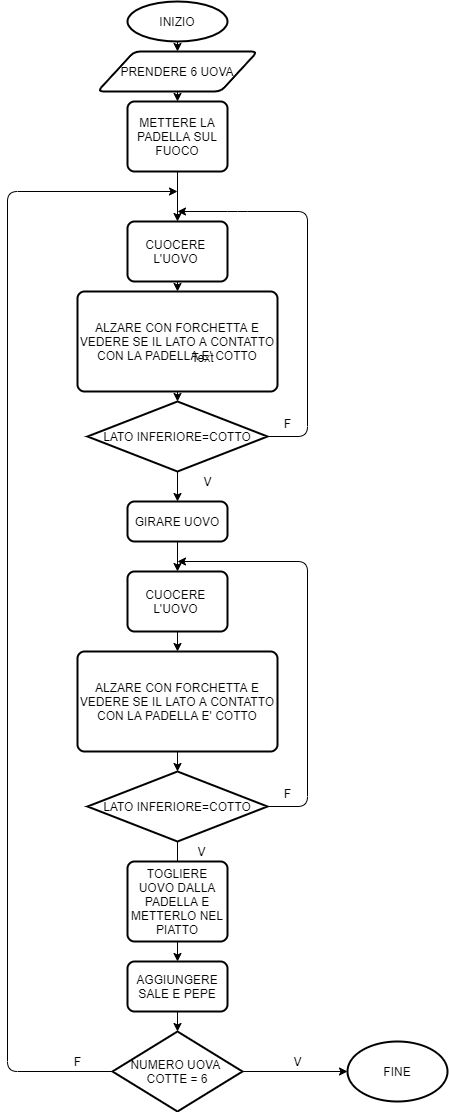

The diagram above was exported from draw.io. Its source (the exported page's mxGraphModel, read from the mxfile embedded in the PNG):
<mxGraphModel dx="1038" dy="580" grid="1" gridSize="10" guides="1" tooltips="1" connect="1" arrows="1" fold="1" page="1" pageScale="1" pageWidth="827" pageHeight="1169" math="0" shadow="0">
  <root>
    <mxCell id="0" />
    <mxCell id="1" parent="0" />
    <mxCell id="k1Z5z8sDtsjIJnyIW8JF-18" style="edgeStyle=orthogonalEdgeStyle;rounded=0;orthogonalLoop=1;jettySize=auto;html=1;exitX=0.5;exitY=1;exitDx=0;exitDy=0;exitPerimeter=0;entryX=0.5;entryY=0;entryDx=0;entryDy=0;" parent="1" source="k1Z5z8sDtsjIJnyIW8JF-2" target="k1Z5z8sDtsjIJnyIW8JF-3" edge="1">
      <mxGeometry relative="1" as="geometry" />
    </mxCell>
    <mxCell id="k1Z5z8sDtsjIJnyIW8JF-2" value="INIZIO" style="strokeWidth=2;html=1;shape=mxgraph.flowchart.start_1;whiteSpace=wrap;" parent="1" vertex="1">
      <mxGeometry x="350" y="10" width="100" height="40" as="geometry" />
    </mxCell>
    <mxCell id="k1Z5z8sDtsjIJnyIW8JF-19" style="edgeStyle=orthogonalEdgeStyle;rounded=0;orthogonalLoop=1;jettySize=auto;html=1;exitX=0.5;exitY=1;exitDx=0;exitDy=0;entryX=0.5;entryY=0;entryDx=0;entryDy=0;" parent="1" source="k1Z5z8sDtsjIJnyIW8JF-3" target="k1Z5z8sDtsjIJnyIW8JF-5" edge="1">
      <mxGeometry relative="1" as="geometry" />
    </mxCell>
    <mxCell id="k1Z5z8sDtsjIJnyIW8JF-3" value="PRENDERE 6 UOVA" style="shape=parallelogram;html=1;strokeWidth=2;perimeter=parallelogramPerimeter;whiteSpace=wrap;rounded=1;arcSize=12;size=0.23;" parent="1" vertex="1">
      <mxGeometry x="320" y="60" width="160" height="40" as="geometry" />
    </mxCell>
    <mxCell id="k1Z5z8sDtsjIJnyIW8JF-51" style="edgeStyle=orthogonalEdgeStyle;rounded=0;orthogonalLoop=1;jettySize=auto;html=1;exitX=1;exitY=0.5;exitDx=0;exitDy=0;exitPerimeter=0;entryX=0;entryY=0.5;entryDx=0;entryDy=0;entryPerimeter=0;" parent="1" source="k1Z5z8sDtsjIJnyIW8JF-4" target="k1Z5z8sDtsjIJnyIW8JF-50" edge="1">
      <mxGeometry relative="1" as="geometry" />
    </mxCell>
    <mxCell id="k1Z5z8sDtsjIJnyIW8JF-4" value="NUMERO UOVA &lt;br&gt;COTTE = 6" style="strokeWidth=2;html=1;shape=mxgraph.flowchart.decision;whiteSpace=wrap;" parent="1" vertex="1">
      <mxGeometry x="335" y="1040" width="130" height="80" as="geometry" />
    </mxCell>
    <mxCell id="k1Z5z8sDtsjIJnyIW8JF-20" style="edgeStyle=orthogonalEdgeStyle;rounded=0;orthogonalLoop=1;jettySize=auto;html=1;exitX=0.5;exitY=1;exitDx=0;exitDy=0;" parent="1" source="k1Z5z8sDtsjIJnyIW8JF-5" target="k1Z5z8sDtsjIJnyIW8JF-14" edge="1">
      <mxGeometry relative="1" as="geometry" />
    </mxCell>
    <mxCell id="k1Z5z8sDtsjIJnyIW8JF-5" value="METTERE LA PADELLA SUL FUOCO" style="rounded=1;whiteSpace=wrap;html=1;absoluteArcSize=1;arcSize=14;strokeWidth=2;" parent="1" vertex="1">
      <mxGeometry x="350" y="110" width="100" height="70" as="geometry" />
    </mxCell>
    <mxCell id="k1Z5z8sDtsjIJnyIW8JF-21" style="edgeStyle=orthogonalEdgeStyle;rounded=0;orthogonalLoop=1;jettySize=auto;html=1;exitX=0.5;exitY=1;exitDx=0;exitDy=0;entryX=0.5;entryY=0;entryDx=0;entryDy=0;" parent="1" source="k1Z5z8sDtsjIJnyIW8JF-14" target="k1Z5z8sDtsjIJnyIW8JF-16" edge="1">
      <mxGeometry relative="1" as="geometry" />
    </mxCell>
    <mxCell id="k1Z5z8sDtsjIJnyIW8JF-14" value="CUOCERE&amp;nbsp; L'UOVO&amp;nbsp;" style="rounded=1;whiteSpace=wrap;html=1;absoluteArcSize=1;arcSize=14;strokeWidth=2;" parent="1" vertex="1">
      <mxGeometry x="350" y="230" width="100" height="60" as="geometry" />
    </mxCell>
    <mxCell id="k1Z5z8sDtsjIJnyIW8JF-28" style="edgeStyle=orthogonalEdgeStyle;rounded=0;orthogonalLoop=1;jettySize=auto;html=1;exitX=0.5;exitY=1;exitDx=0;exitDy=0;exitPerimeter=0;entryX=0.5;entryY=0;entryDx=0;entryDy=0;" parent="1" source="k1Z5z8sDtsjIJnyIW8JF-15" target="k1Z5z8sDtsjIJnyIW8JF-27" edge="1">
      <mxGeometry relative="1" as="geometry" />
    </mxCell>
    <mxCell id="k1Z5z8sDtsjIJnyIW8JF-15" value="LATO INFERIORE=COTTO" style="strokeWidth=2;html=1;shape=mxgraph.flowchart.decision;whiteSpace=wrap;" parent="1" vertex="1">
      <mxGeometry x="310" y="410" width="180" height="70" as="geometry" />
    </mxCell>
    <mxCell id="k1Z5z8sDtsjIJnyIW8JF-22" style="edgeStyle=orthogonalEdgeStyle;rounded=0;orthogonalLoop=1;jettySize=auto;html=1;exitX=0.5;exitY=1;exitDx=0;exitDy=0;entryX=0.5;entryY=0;entryDx=0;entryDy=0;entryPerimeter=0;" parent="1" source="k1Z5z8sDtsjIJnyIW8JF-16" target="k1Z5z8sDtsjIJnyIW8JF-15" edge="1">
      <mxGeometry relative="1" as="geometry" />
    </mxCell>
    <mxCell id="k1Z5z8sDtsjIJnyIW8JF-16" value="ALZARE CON FORCHETTA E VEDERE SE IL LATO A CONTATTO CON LA PADELLA E' COTTO" style="rounded=1;whiteSpace=wrap;html=1;absoluteArcSize=1;arcSize=14;strokeWidth=2;" parent="1" vertex="1">
      <mxGeometry x="300" y="300" width="200" height="100" as="geometry" />
    </mxCell>
    <mxCell id="k1Z5z8sDtsjIJnyIW8JF-46" value="Text" style="text;html=1;align=center;verticalAlign=middle;resizable=0;points=[];autosize=1;" parent="k1Z5z8sDtsjIJnyIW8JF-16" vertex="1">
      <mxGeometry x="105" y="56" width="40" height="20" as="geometry" />
    </mxCell>
    <mxCell id="k1Z5z8sDtsjIJnyIW8JF-24" value="" style="endArrow=classic;html=1;exitX=1;exitY=0.5;exitDx=0;exitDy=0;exitPerimeter=0;" parent="1" source="k1Z5z8sDtsjIJnyIW8JF-15" edge="1">
      <mxGeometry width="50" height="50" relative="1" as="geometry">
        <mxPoint x="360" y="340" as="sourcePoint" />
        <mxPoint x="400" y="220" as="targetPoint" />
        <Array as="points">
          <mxPoint x="530" y="445" />
          <mxPoint x="530" y="220" />
          <mxPoint x="460" y="220" />
        </Array>
      </mxGeometry>
    </mxCell>
    <mxCell id="k1Z5z8sDtsjIJnyIW8JF-25" value="F" style="text;html=1;align=center;verticalAlign=middle;resizable=0;points=[];autosize=1;" parent="1" vertex="1">
      <mxGeometry x="500" y="422" width="20" height="20" as="geometry" />
    </mxCell>
    <mxCell id="k1Z5z8sDtsjIJnyIW8JF-39" style="edgeStyle=orthogonalEdgeStyle;rounded=0;orthogonalLoop=1;jettySize=auto;html=1;exitX=0.5;exitY=1;exitDx=0;exitDy=0;entryX=0.5;entryY=0;entryDx=0;entryDy=0;" parent="1" source="k1Z5z8sDtsjIJnyIW8JF-27" target="k1Z5z8sDtsjIJnyIW8JF-32" edge="1">
      <mxGeometry relative="1" as="geometry" />
    </mxCell>
    <mxCell id="k1Z5z8sDtsjIJnyIW8JF-27" value="GIRARE UOVO" style="rounded=1;whiteSpace=wrap;html=1;absoluteArcSize=1;arcSize=14;strokeWidth=2;" parent="1" vertex="1">
      <mxGeometry x="350" y="510" width="100" height="40" as="geometry" />
    </mxCell>
    <mxCell id="k1Z5z8sDtsjIJnyIW8JF-29" value="V" style="text;html=1;align=center;verticalAlign=middle;resizable=0;points=[];autosize=1;" parent="1" vertex="1">
      <mxGeometry x="420" y="480" width="20" height="20" as="geometry" />
    </mxCell>
    <mxCell id="k1Z5z8sDtsjIJnyIW8JF-31" style="edgeStyle=orthogonalEdgeStyle;rounded=0;orthogonalLoop=1;jettySize=auto;html=1;exitX=0.5;exitY=1;exitDx=0;exitDy=0;entryX=0.5;entryY=0;entryDx=0;entryDy=0;" parent="1" source="k1Z5z8sDtsjIJnyIW8JF-32" target="k1Z5z8sDtsjIJnyIW8JF-35" edge="1">
      <mxGeometry relative="1" as="geometry" />
    </mxCell>
    <mxCell id="k1Z5z8sDtsjIJnyIW8JF-32" value="CUOCERE&amp;nbsp; L'UOVO&amp;nbsp;" style="rounded=1;whiteSpace=wrap;html=1;absoluteArcSize=1;arcSize=14;strokeWidth=2;" parent="1" vertex="1">
      <mxGeometry x="350" y="580" width="100" height="60" as="geometry" />
    </mxCell>
    <mxCell id="k1Z5z8sDtsjIJnyIW8JF-40" style="edgeStyle=orthogonalEdgeStyle;rounded=0;orthogonalLoop=1;jettySize=auto;html=1;exitX=0.5;exitY=1;exitDx=0;exitDy=0;exitPerimeter=0;" parent="1" source="k1Z5z8sDtsjIJnyIW8JF-33" edge="1">
      <mxGeometry relative="1" as="geometry">
        <mxPoint x="400" y="880" as="targetPoint" />
      </mxGeometry>
    </mxCell>
    <mxCell id="k1Z5z8sDtsjIJnyIW8JF-33" value="LATO INFERIORE=COTTO" style="strokeWidth=2;html=1;shape=mxgraph.flowchart.decision;whiteSpace=wrap;" parent="1" vertex="1">
      <mxGeometry x="310" y="780" width="180" height="70" as="geometry" />
    </mxCell>
    <mxCell id="k1Z5z8sDtsjIJnyIW8JF-34" style="edgeStyle=orthogonalEdgeStyle;rounded=0;orthogonalLoop=1;jettySize=auto;html=1;exitX=0.5;exitY=1;exitDx=0;exitDy=0;entryX=0.5;entryY=0;entryDx=0;entryDy=0;entryPerimeter=0;" parent="1" source="k1Z5z8sDtsjIJnyIW8JF-35" target="k1Z5z8sDtsjIJnyIW8JF-33" edge="1">
      <mxGeometry relative="1" as="geometry" />
    </mxCell>
    <mxCell id="k1Z5z8sDtsjIJnyIW8JF-35" value="ALZARE CON FORCHETTA E VEDERE SE IL LATO A CONTATTO CON LA PADELLA E' COTTO" style="rounded=1;whiteSpace=wrap;html=1;absoluteArcSize=1;arcSize=14;strokeWidth=2;" parent="1" vertex="1">
      <mxGeometry x="300" y="660" width="200" height="100" as="geometry" />
    </mxCell>
    <mxCell id="k1Z5z8sDtsjIJnyIW8JF-36" value="" style="endArrow=classic;html=1;exitX=1;exitY=0.5;exitDx=0;exitDy=0;exitPerimeter=0;" parent="1" source="k1Z5z8sDtsjIJnyIW8JF-33" edge="1">
      <mxGeometry width="50" height="50" relative="1" as="geometry">
        <mxPoint x="360" y="710" as="sourcePoint" />
        <mxPoint x="400" y="570" as="targetPoint" />
        <Array as="points">
          <mxPoint x="530" y="815" />
          <mxPoint x="530" y="570" />
        </Array>
      </mxGeometry>
    </mxCell>
    <mxCell id="k1Z5z8sDtsjIJnyIW8JF-37" value="F" style="text;html=1;align=center;verticalAlign=middle;resizable=0;points=[];autosize=1;" parent="1" vertex="1">
      <mxGeometry x="500" y="792" width="20" height="20" as="geometry" />
    </mxCell>
    <mxCell id="k1Z5z8sDtsjIJnyIW8JF-38" value="V" style="text;html=1;align=center;verticalAlign=middle;resizable=0;points=[];autosize=1;" parent="1" vertex="1">
      <mxGeometry x="414" y="850" width="20" height="20" as="geometry" />
    </mxCell>
    <mxCell id="k1Z5z8sDtsjIJnyIW8JF-43" style="edgeStyle=orthogonalEdgeStyle;rounded=0;orthogonalLoop=1;jettySize=auto;html=1;exitX=0.5;exitY=1;exitDx=0;exitDy=0;entryX=0.5;entryY=0;entryDx=0;entryDy=0;" parent="1" source="k1Z5z8sDtsjIJnyIW8JF-41" target="k1Z5z8sDtsjIJnyIW8JF-42" edge="1">
      <mxGeometry relative="1" as="geometry" />
    </mxCell>
    <mxCell id="k1Z5z8sDtsjIJnyIW8JF-41" value="TOGLIERE UOVO DALLA PADELLA E METTERLO NEL PIATTO" style="rounded=1;whiteSpace=wrap;html=1;absoluteArcSize=1;arcSize=14;strokeWidth=2;" parent="1" vertex="1">
      <mxGeometry x="350" y="870" width="100" height="80" as="geometry" />
    </mxCell>
    <mxCell id="k1Z5z8sDtsjIJnyIW8JF-44" style="edgeStyle=orthogonalEdgeStyle;rounded=0;orthogonalLoop=1;jettySize=auto;html=1;exitX=0.5;exitY=1;exitDx=0;exitDy=0;entryX=0.5;entryY=0;entryDx=0;entryDy=0;entryPerimeter=0;" parent="1" source="k1Z5z8sDtsjIJnyIW8JF-42" target="k1Z5z8sDtsjIJnyIW8JF-4" edge="1">
      <mxGeometry relative="1" as="geometry" />
    </mxCell>
    <mxCell id="k1Z5z8sDtsjIJnyIW8JF-42" value="AGGIUNGERE SALE E PEPE" style="rounded=1;whiteSpace=wrap;html=1;absoluteArcSize=1;arcSize=14;strokeWidth=2;" parent="1" vertex="1">
      <mxGeometry x="350" y="970" width="100" height="50" as="geometry" />
    </mxCell>
    <mxCell id="k1Z5z8sDtsjIJnyIW8JF-47" value="" style="endArrow=classic;html=1;exitX=0;exitY=0.5;exitDx=0;exitDy=0;exitPerimeter=0;" parent="1" source="k1Z5z8sDtsjIJnyIW8JF-4" edge="1">
      <mxGeometry width="50" height="50" relative="1" as="geometry">
        <mxPoint x="280" y="1080" as="sourcePoint" />
        <mxPoint x="400" y="200" as="targetPoint" />
        <Array as="points">
          <mxPoint x="230" y="1080" />
          <mxPoint x="230" y="200" />
        </Array>
      </mxGeometry>
    </mxCell>
    <mxCell id="k1Z5z8sDtsjIJnyIW8JF-48" value="F" style="text;html=1;align=center;verticalAlign=middle;resizable=0;points=[];autosize=1;" parent="1" vertex="1">
      <mxGeometry x="290" y="1060" width="20" height="20" as="geometry" />
    </mxCell>
    <mxCell id="k1Z5z8sDtsjIJnyIW8JF-50" value="FINE" style="strokeWidth=2;html=1;shape=mxgraph.flowchart.start_1;whiteSpace=wrap;" parent="1" vertex="1">
      <mxGeometry x="570" y="1050" width="100" height="60" as="geometry" />
    </mxCell>
    <mxCell id="k1Z5z8sDtsjIJnyIW8JF-52" value="V" style="text;html=1;align=center;verticalAlign=middle;resizable=0;points=[];autosize=1;" parent="1" vertex="1">
      <mxGeometry x="510" y="1060" width="20" height="20" as="geometry" />
    </mxCell>
  </root>
</mxGraphModel>